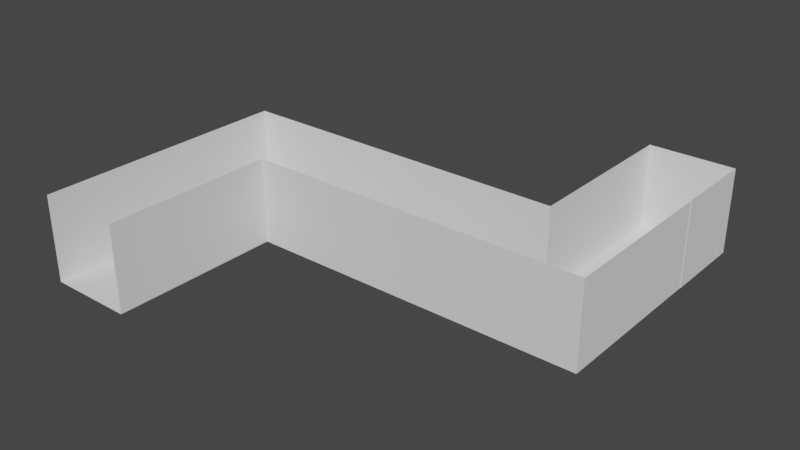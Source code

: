 # Source: level.blend  (saved by Blender 3.3.6; exported with 4.5.12 LTS)
import bpy
from mathutils import Matrix  # noqa: F401  (used for matrix-valued properties, if any)

bpy.ops.wm.read_factory_settings(use_empty=True)
scene = bpy.context.scene
scene.name = 'Scene'

# ---- collections
col_collection = bpy.data.collections.new('Collection'); scene.collection.children.link(col_collection)

# ---- world
world_world = bpy.data.worlds.new('World'); scene.world = world_world
world_world.use_nodes = True; world_world.node_tree.nodes.clear()
_N = world_world.node_tree.nodes; _L = world_world.node_tree.links
n0 = _N.new('ShaderNodeOutputWorld'); n0.name = 'World Output'; n0.location = (300, 300)
n1 = _N.new('ShaderNodeBackground'); n1.name = 'Background'; n1.location = (10, 300)
n1.inputs[0].default_value = (0.05088, 0.05088, 0.05088, 1.0)
_L.new(n1.outputs[0], n0.inputs[0])
n0.is_active_output = True
world_world.color = (0.05088, 0.05088, 0.05088)
world_world.use_sun_shadow = False
world_world.sun_shadow_jitter_overblur = 0.0

# ---- meshes
me_ground = bpy.data.meshes.new('Ground')
me_ground.from_pydata([(-5.0, -5.0, 0.0), (5.0, -5.0, 0.0), (-5.0, 5.0, 0.0), (5.0, 5.0, 0.0)], [], [(0, 1, 3, 2)])
_uv = me_ground.uv_layers.new(name='UVMap')
_uv.uv.foreach_set('vector', [0.0, 0.0, 1.0, 0.0, 1.0, 1.0, 0.0, 1.0])
me_ground.update()
me_wall = bpy.data.meshes.new('Wall')
me_wall.from_pydata([(-5.0, 0.0, -5.0), (5.0, 0.0, -5.0), (-5.0, 0.0, 5.0), (5.0, 0.0, 5.0)], [], [(1, 0, 2, 3)])
_uv = me_wall.uv_layers.new(name='UVMap')
_uv.uv.foreach_set('vector', [0.0001, 9.998e-05, 0.9999, 9.998e-05, 0.9999, 0.9999, 9.998e-05, 0.9999])
me_wall.update()

# ---- objects
ob_plane = bpy.data.objects.new('Plane', me_ground)
ob_plane_001 = bpy.data.objects.new('Plane.001', me_ground)
ob_plane_002 = bpy.data.objects.new('Plane.002', me_ground)
ob_plane_003 = bpy.data.objects.new('Plane.003', me_ground)
ob_plane_004 = bpy.data.objects.new('Plane.004', me_ground)
ob_plane_005 = bpy.data.objects.new('Plane.005', me_ground)
ob_plane_006 = bpy.data.objects.new('Plane.006', me_ground)
ob_plane_007 = bpy.data.objects.new('Plane.007', me_ground)
ob_plane_008 = bpy.data.objects.new('Plane.008', me_ground)
ob_plane_009 = bpy.data.objects.new('Plane.009', me_wall)
ob_plane_010 = bpy.data.objects.new('Plane.010', me_wall)
ob_plane_011 = bpy.data.objects.new('Plane.011', me_wall)
ob_plane_012 = bpy.data.objects.new('Plane.012', me_wall)
ob_plane_013 = bpy.data.objects.new('Plane.013', me_wall)
ob_plane_014 = bpy.data.objects.new('Plane.014', me_wall)
ob_plane_015 = bpy.data.objects.new('Plane.015', me_wall)
ob_plane_016 = bpy.data.objects.new('Plane.016', me_wall)
ob_plane_017 = bpy.data.objects.new('Plane.017', me_wall)
ob_plane_018 = bpy.data.objects.new('Plane.018', me_wall)
ob_plane_019 = bpy.data.objects.new('Plane.019', me_wall)
ob_plane_020 = bpy.data.objects.new('Plane.020', me_wall)
ob_plane_021 = bpy.data.objects.new('Plane.021', me_wall)
ob_plane_022 = bpy.data.objects.new('Plane.022', me_wall)
ob_plane_023 = bpy.data.objects.new('Plane.023', me_wall)
ob_plane_024 = bpy.data.objects.new('Plane.024', me_wall)
ob_plane_025 = bpy.data.objects.new('Plane.025', me_wall)
ob_plane_026 = bpy.data.objects.new('Plane.026', me_wall)
ob_plane_027 = bpy.data.objects.new('Plane.027', me_wall)

# ---- transforms, parenting, visibility, modifiers, constraints
ob_plane.location = (0.0, 0.0, 0.0)
ob_plane_001.location = (0.0, -10.0, 0.0)
ob_plane_002.location = (0.0, -20.0, 0.0)
ob_plane_003.location = (-10.0, -20.0, 0.0)
ob_plane_004.location = (-20.0, -20.0, 0.0)
ob_plane_005.location = (-30.0, -20.0, 0.0)
ob_plane_006.location = (-40.0, -20.0, 0.0)
ob_plane_007.location = (-40.0, -30.0, 0.0)
ob_plane_008.location = (-40.0, -40.0, 0.0)
ob_plane_009.location = (0.0, -25.0, 5.0)
_m = ob_plane_009.modifiers.new('Solidify', 'SOLIDIFY')
_m.offset = 0.0
ob_plane_010.location = (-10.0, -25.0, 5.0)
ob_plane_011.location = (-20.0, -25.0, 5.0)
ob_plane_012.location = (-30.0, -25.0, 5.0)
ob_plane_013.location = (-35.0, -30.0, 5.0)
ob_plane_013.rotation_euler = (0.0, -0.0, 1.571)
ob_plane_014.location = (-35.0, -40.0, 5.0)
ob_plane_014.rotation_euler = (0.0, -0.0, 1.571)
ob_plane_015.location = (5.0, -10.0, 5.0)
ob_plane_015.rotation_euler = (0.0, -0.0, 1.571)
ob_plane_016.location = (5.0, -20.0, 5.0)
ob_plane_016.rotation_euler = (0.0, -0.0, 1.571)
ob_plane_017.location = (5.0, -3.775e-07, 5.0)
ob_plane_017.rotation_euler = (0.0, -0.0, 1.571)
_m = ob_plane_017.modifiers.new('Solidify', 'SOLIDIFY')
_m.thickness = 0.1
_m.offset = 0.0
ob_plane_018.location = (0.0, 5.0, 5.0)
ob_plane_018.rotation_euler = (0.0, -0.0, 3.142)
ob_plane_019.location = (-10.0, -15.0, 5.0)
ob_plane_019.rotation_euler = (0.0, -0.0, 3.142)
ob_plane_020.location = (-20.0, -15.0, 5.0)
ob_plane_020.rotation_euler = (0.0, -0.0, 3.142)
ob_plane_021.location = (-30.0, -15.0, 5.0)
ob_plane_021.rotation_euler = (0.0, -0.0, 3.142)
ob_plane_022.location = (-40.0, -15.0, 5.0)
ob_plane_022.rotation_euler = (0.0, -0.0, 3.142)
ob_plane_023.location = (-5.0, 0.0, 5.0)
ob_plane_023.rotation_euler = (0.0, -0.0, 4.712)
ob_plane_024.location = (-5.0, -10.0, 5.0)
ob_plane_024.rotation_euler = (0.0, -0.0, 4.712)
ob_plane_025.location = (-45.0, -20.0, 5.0)
ob_plane_025.rotation_euler = (0.0, -0.0, 4.712)
ob_plane_026.location = (-45.0, -30.0, 5.0)
ob_plane_026.rotation_euler = (0.0, -0.0, 4.712)
ob_plane_027.location = (-45.0, -40.0, 5.0)
ob_plane_027.rotation_euler = (0.0, -0.0, 4.712)

# ---- collection membership
col_collection.objects.link(ob_plane)
col_collection.objects.link(ob_plane_001)
col_collection.objects.link(ob_plane_002)
col_collection.objects.link(ob_plane_003)
col_collection.objects.link(ob_plane_004)
col_collection.objects.link(ob_plane_005)
col_collection.objects.link(ob_plane_006)
col_collection.objects.link(ob_plane_007)
col_collection.objects.link(ob_plane_008)
col_collection.objects.link(ob_plane_009)
col_collection.objects.link(ob_plane_010)
col_collection.objects.link(ob_plane_011)
col_collection.objects.link(ob_plane_012)
col_collection.objects.link(ob_plane_013)
col_collection.objects.link(ob_plane_014)
col_collection.objects.link(ob_plane_015)
col_collection.objects.link(ob_plane_016)
col_collection.objects.link(ob_plane_017)
col_collection.objects.link(ob_plane_018)
col_collection.objects.link(ob_plane_019)
col_collection.objects.link(ob_plane_020)
col_collection.objects.link(ob_plane_021)
col_collection.objects.link(ob_plane_022)
col_collection.objects.link(ob_plane_023)
col_collection.objects.link(ob_plane_024)
col_collection.objects.link(ob_plane_025)
col_collection.objects.link(ob_plane_026)
col_collection.objects.link(ob_plane_027)

# ---- scene / render settings (as saved in the file)
scene.frame_start = 1; scene.frame_end = 250; scene.frame_set(1)
scene.render.engine = 'BLENDER_EEVEE_NEXT'
scene.cycles.sampling_pattern = 'TABULATED_SOBOL'
scene.cycles.use_light_tree = False
scene.view_settings.view_transform = 'Filmic'
bpy.context.view_layer.update()

# ---- added for rendering (the .blend has no active camera and no usable light): camera, sun
cam_auto = bpy.data.cameras.new('AutoCamera')
cam_auto.lens = 50.0
cam_auto.sensor_width = 36.0
cam_auto.clip_end = 1160.17
ob_auto_camera = bpy.data.objects.new('AutoCamera', cam_auto)
scene.collection.objects.link(ob_auto_camera)
ob_auto_camera.location = (46.1317, -99.328, 57.8853)
ob_auto_camera.rotation_euler = (1.09748, -7.21219e-08, 0.694738)
scene.camera = ob_auto_camera
light_auto_sun = bpy.data.lights.new('AutoSun', 'SUN')
light_auto_sun.energy = 3.0
light_auto_sun.angle = 0.0523599
ob_auto_sun = bpy.data.objects.new('AutoSun', light_auto_sun)
scene.collection.objects.link(ob_auto_sun)
ob_auto_sun.rotation_euler = (0.872665, 0.174533, 0.523599)
bpy.context.view_layer.update()
